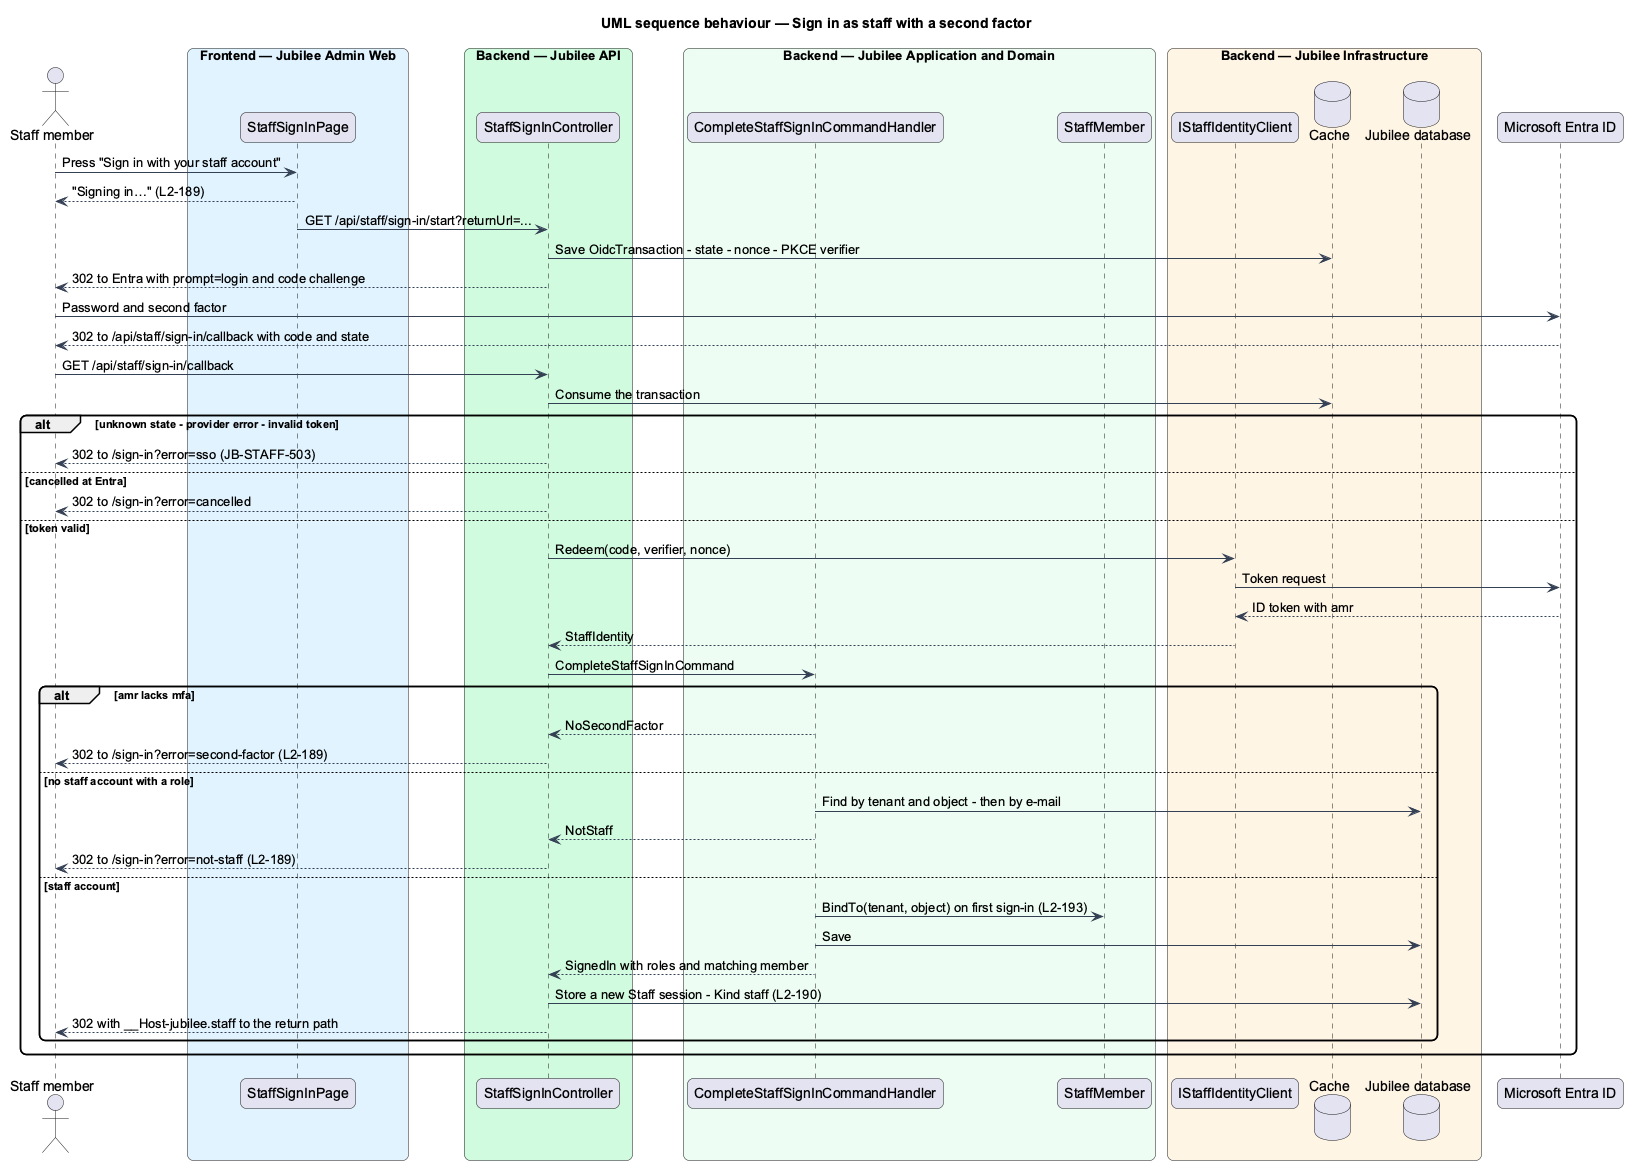

The diagram above was rendered by PlantUML. Its source (embedded in the PNG):
@startuml
title UML sequence behaviour — Sign in as staff with a second factor
skinparam backgroundColor #FFFFFF
skinparam shadowing false
skinparam roundcorner 12
skinparam defaultFontName Arial
skinparam ArrowColor #344054
actor "Staff member" as actor
box "Frontend — Jubilee Admin Web" #E0F2FE
  participant "StaffSignInPage" as page
end box
box "Backend — Jubilee API" #D1FADF
  participant "StaffSignInController" as ctrl
end box
box "Backend — Jubilee Application and Domain" #ECFDF3
  participant "CompleteStaffSignInCommandHandler" as handler
  participant "StaffMember" as entity
end box
box "Backend — Jubilee Infrastructure" #FFF4E5
  participant "IStaffIdentityClient" as oidc
  database "Cache" as cache
  database "Jubilee database" as db
end box
participant "Microsoft Entra ID" as entra
actor -> page : Press "Sign in with your staff account"
page --> actor : "Signing in…" (L2-189)
page -> ctrl : GET /api/staff/sign-in/start?returnUrl=...
ctrl -> cache : Save OidcTransaction - state - nonce - PKCE verifier
ctrl --> actor : 302 to Entra with prompt=login and code challenge
actor -> entra : Password and second factor
entra --> actor : 302 to /api/staff/sign-in/callback with code and state
actor -> ctrl : GET /api/staff/sign-in/callback
ctrl -> cache : Consume the transaction
alt unknown state - provider error - invalid token
  ctrl --> actor : 302 to /sign-in?error=sso (JB-STAFF-503)
else cancelled at Entra
  ctrl --> actor : 302 to /sign-in?error=cancelled
else token valid
  ctrl -> oidc : Redeem(code, verifier, nonce)
  oidc -> entra : Token request
  entra --> oidc : ID token with amr
  oidc --> ctrl : StaffIdentity
  ctrl -> handler : CompleteStaffSignInCommand
  alt amr lacks mfa
    handler --> ctrl : NoSecondFactor
    ctrl --> actor : 302 to /sign-in?error=second-factor (L2-189)
  else no staff account with a role
    handler -> db : Find by tenant and object - then by e-mail
    handler --> ctrl : NotStaff
    ctrl --> actor : 302 to /sign-in?error=not-staff (L2-189)
  else staff account
    handler -> entity : BindTo(tenant, object) on first sign-in (L2-193)
    handler -> db : Save
    handler --> ctrl : SignedIn with roles and matching member
    ctrl -> db : Store a new Staff session - Kind staff (L2-190)
    ctrl --> actor : 302 with __Host-jubilee.staff to the return path
  end
end
@enduml